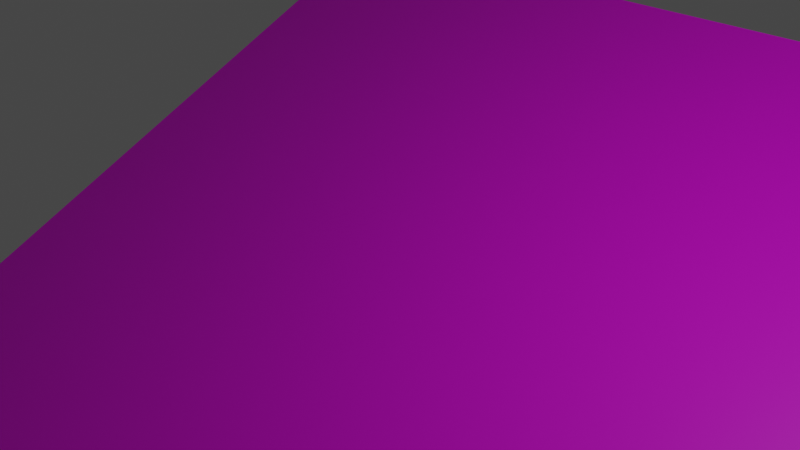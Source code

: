 # Source: transparent.blend  (saved by Blender 2.82.7; exported with 4.5.12 LTS)
import bpy
from mathutils import Matrix  # noqa: F401  (used for matrix-valued properties, if any)

bpy.ops.wm.read_factory_settings(use_empty=True)
scene = bpy.context.scene
scene.name = 'Scene'

# ---- collections
col_collection = bpy.data.collections.new('Collection'); scene.collection.children.link(col_collection)

# ---- images (referenced by path relative to the original .blend; pixels are not part of the script)
import os
ASSET_DIR = os.environ.get("B2B_ASSET_DIR", "")  # directory of the original .blend (textures are referenced by path, not embedded)
HERE = os.path.dirname(os.path.abspath(__file__))  # packed textures are extracted next to this script under _unpacked/

def load_image(name, relpath, width, height, colorspace="sRGB"):
    """Load a texture the original file referenced (path relative to the .blend, or extracted next to this script)."""
    p = next((c for c in (os.path.join(HERE, relpath), os.path.join(ASSET_DIR, relpath)) if relpath and os.path.exists(c)), "")
    if p:
        img = bpy.data.images.load(p, check_existing=True)
        img.name = name
    else:  # same state as the original file: an image datablock whose file is absent (Cycles renders it pink)
        img = bpy.data.images.new(name, width, height)
        img.source = "FILE"
        img.filepath = "//" + (relpath or name)
    img.colorspace_settings.name = colorspace
    return img
img_hole_png = load_image('hole.png', 'hole.png', 1024, 1024, 'sRGB')
img_blue_png = load_image('blue.png', 'blue.png', 1024, 1024, 'sRGB')

# ---- materials (node trees are filled in below, after node groups)
mat_void = bpy.data.materials.new('void')
mat_void.alpha_threshold = 0.0
mat_void.use_transparent_shadow = False
mat_void.line_color = (0.0, 0.0, 0.0, 1.0)
mat_floor = bpy.data.materials.new('floor')
mat_floor.use_transparent_shadow = False
mat_blue = bpy.data.materials.new('blue')
mat_blue.use_transparent_shadow = False

# ---- material node trees
mat_void.use_nodes = True; mat_void.node_tree.nodes.clear()
_N = mat_void.node_tree.nodes; _L = mat_void.node_tree.links
n0 = _N.new('ShaderNodeOutputMaterial'); n0.name = 'Material Output'; n0.location = (300, 300)
n1 = _N.new('ShaderNodeBsdfPrincipled'); n1.name = 'Principled BSDF'; n1.location = (10, 300)
n1.distribution = 'GGX'
n1.subsurface_method = 'BURLEY'
n1.inputs[0].default_value = (0.8, 0.0, 0.1626, 1.0)
n1.inputs[2].default_value = 0.4
n1.inputs[3].default_value = 1.45
n1.inputs[27].default_value = (0.0, 0.0, 0.0, 1.0)
n1.inputs[28].default_value = 1.0
_L.new(n1.outputs[0], n0.inputs[0])
n0.is_active_output = True
mat_floor.use_nodes = True; mat_floor.node_tree.nodes.clear()
_N = mat_floor.node_tree.nodes; _L = mat_floor.node_tree.links
n0 = _N.new('ShaderNodeOutputMaterial'); n0.name = 'Material Output'; n0.location = (300, 300)
n1 = _N.new('ShaderNodeBsdfPrincipled'); n1.name = 'Principled BSDF'; n1.location = (10, 300)
n1.distribution = 'GGX'
n1.subsurface_method = 'BURLEY'
n1.inputs[3].default_value = 1.45
n1.inputs[27].default_value = (0.0, 0.0, 0.0, 1.0)
n1.inputs[28].default_value = 1.0
n2 = _N.new('ShaderNodeTexImage'); n2.name = 'Image Texture'; n2.location = (-319, 244)
n2.image = img_hole_png
_L.new(n1.outputs[0], n0.inputs[0])
_L.new(n2.outputs[0], n1.inputs[0])
n0.is_active_output = True
mat_blue.use_nodes = True; mat_blue.node_tree.nodes.clear()
_N = mat_blue.node_tree.nodes; _L = mat_blue.node_tree.links
n0 = _N.new('ShaderNodeOutputMaterial'); n0.name = 'Material Output'; n0.location = (300, 300)
n1 = _N.new('ShaderNodeBsdfPrincipled'); n1.name = 'Principled BSDF'; n1.location = (10, 300)
n1.distribution = 'GGX'
n1.subsurface_method = 'BURLEY'
n1.inputs[3].default_value = 1.45
n1.inputs[27].default_value = (0.0, 0.0, 0.0, 1.0)
n1.inputs[28].default_value = 1.0
n2 = _N.new('ShaderNodeTexImage'); n2.name = 'Image Texture'; n2.location = (-319, 244)
n2.image = img_blue_png
_L.new(n1.outputs[0], n0.inputs[0])
_L.new(n2.outputs[0], n1.inputs[0])
n0.is_active_output = True

# ---- world
world_world = bpy.data.worlds.new('World'); scene.world = world_world
world_world.use_nodes = True; world_world.node_tree.nodes.clear()
_N = world_world.node_tree.nodes; _L = world_world.node_tree.links
n0 = _N.new('ShaderNodeOutputWorld'); n0.name = 'World Output'; n0.location = (300, 300)
n1 = _N.new('ShaderNodeBackground'); n1.name = 'Background'; n1.location = (10, 300)
n1.inputs[0].default_value = (0.05088, 0.05088, 0.05088, 1.0)
_L.new(n1.outputs[0], n0.inputs[0])
n0.is_active_output = True
world_world.color = (0.05088, 0.05088, 0.05088)
world_world.use_sun_shadow = False
world_world.sun_shadow_jitter_overblur = 0.0

# ---- cameras
cam_camera = bpy.data.cameras.new('Camera')
cam_camera.clip_end = 100.0
cam_camera.ortho_scale = 7.314

# ---- lights
light_light = bpy.data.lights.new('Light', 'POINT')
light_light.transmission_factor = 0.0
light_light.energy = 1000.0
light_light.shadow_soft_size = 0.1
light_light.shadow_maximum_resolution = 0.006
light_light.use_absolute_resolution = True

# ---- meshes
me_cube = bpy.data.meshes.new('Cube')
me_cube.from_pydata([(1.0, 1.0, 1.0), (1.0, 1.0, -1.0), (1.0, -1.0, 1.0), (1.0, -1.0, -1.0), (-1.0, 1.0, 1.0), (-1.0, 1.0, -1.0), (-1.0, -1.0, 1.0), (-1.0, -1.0, -1.0)], [], [(0, 4, 6, 2), (3, 2, 6, 7), (7, 6, 4, 5), (5, 1, 3, 7), (1, 0, 2, 3), (5, 4, 0, 1)])
me_cube.polygons.foreach_set('material_index', [1, 0, 0, 0, 0, 0])
_uv = me_cube.uv_layers.new(name='UVMap')
_uv.uv.foreach_set('vector', [2.0, 0.9998, 0.0002003, 0.9998, 0.0002, -0.9998, 2.0, -0.9998, 0.375, 0.75, 0.625, 0.75, 0.625, 1.0, 0.375, 1.0, 0.375, 0.0, 0.625, 0.0, 0.625, 0.25, 0.375, 0.25, 0.125, 0.5, 0.375, 0.5, 0.375, 0.75, 0.125, 0.75, 0.375, 0.5, 0.625, 0.5, 0.625, 0.75, 0.375, 0.75, 0.375, 0.25, 0.625, 0.25, 0.625, 0.5, 0.375, 0.5])
me_cube.materials.append(mat_void)
me_cube.materials.append(mat_floor)
me_cube.use_remesh_preserve_volume = False
me_cube.use_remesh_preserve_attributes = False
me_cube.use_mirror_vertex_groups = False
me_cube.update()
me_cube_001 = bpy.data.meshes.new('Cube.001')
me_cube_001.from_pydata([(1.0, 1.0, 1.0), (1.0, 1.0, -1.0), (1.0, -1.0, 1.0), (1.0, -1.0, -1.0), (-1.0, 1.0, 1.0), (-1.0, 1.0, -1.0), (-1.0, -1.0, 1.0), (-1.0, -1.0, -1.0)], [], [(0, 4, 6, 2), (3, 2, 6, 7), (7, 6, 4, 5), (5, 1, 3, 7), (1, 0, 2, 3), (5, 4, 0, 1)])
me_cube_001.polygons.foreach_set('material_index', [1, 0, 0, 0, 0, 0])
_uv = me_cube_001.uv_layers.new(name='UVMap')
_uv.uv.foreach_set('vector', [2.0, 0.9998, 0.0002003, 0.9998, 0.0002, -0.9998, 2.0, -0.9998, 0.375, 0.75, 0.625, 0.75, 0.625, 1.0, 0.375, 1.0, 0.375, 0.0, 0.625, 0.0, 0.625, 0.25, 0.375, 0.25, 0.125, 0.5, 0.375, 0.5, 0.375, 0.75, 0.125, 0.75, 0.375, 0.5, 0.625, 0.5, 0.625, 0.75, 0.375, 0.75, 0.375, 0.25, 0.625, 0.25, 0.625, 0.5, 0.375, 0.5])
me_cube_001.materials.append(mat_void)
me_cube_001.materials.append(mat_blue)
me_cube_001.use_remesh_preserve_volume = False
me_cube_001.use_remesh_preserve_attributes = False
me_cube_001.use_mirror_vertex_groups = False
me_cube_001.update()

# ---- objects
ob_cube = bpy.data.objects.new('Cube', me_cube)
ob_light = bpy.data.objects.new('Light', light_light)
ob_camera = bpy.data.objects.new('Camera', cam_camera)
ob_cube_001 = bpy.data.objects.new('Cube.001', me_cube_001)

# ---- transforms, parenting, visibility, modifiers, constraints
ob_cube.location = (0.0, 0.0, -5.365)
ob_cube.rotation_euler = (0.4635, -0.0, 0.0)
ob_cube.scale = (10.0, 10.0, 1.0)
ob_cube.lock_rotations_4d = False
ob_cube.empty_display_type = 'ARROWS'
ob_cube.lineart.crease_threshold = 0.0
ob_light.location = (4.076, 1.005, 5.904)
ob_light.rotation_euler = (0.6503, 0.05522, 1.866)
ob_light.lock_rotations_4d = False
ob_light.empty_display_type = 'ARROWS'
ob_light.color = (0.0, 0.0, 0.0, 0.0)
ob_light.lineart.crease_threshold = 0.0
ob_camera.location = (7.359, -6.926, 4.958)
ob_camera.rotation_euler = (1.109, 0.0, 0.8149)
ob_camera.lock_rotations_4d = False
ob_camera.empty_display_type = 'ARROWS'
ob_camera.color = (0.0, 0.0, 0.0, 0.0)
ob_camera.display_type = 'WIRE'
ob_camera.lineart.crease_threshold = 0.0
ob_cube_001.location = (4.207, 0.0, -15.44)
ob_cube_001.rotation_euler = (0.4635, -0.0, 0.0)
ob_cube_001.scale = (10.0, 10.0, 1.0)
ob_cube_001.lock_rotations_4d = False
ob_cube_001.empty_display_type = 'ARROWS'
ob_cube_001.lineart.crease_threshold = 0.0

# ---- collection membership
col_collection.objects.link(ob_cube)
col_collection.objects.link(ob_light)
col_collection.objects.link(ob_camera)
col_collection.objects.link(ob_cube_001)

# ---- scene / render settings (as saved in the file)
scene.camera = ob_camera
scene.frame_start = 1; scene.frame_end = 250; scene.frame_set(1)
scene.render.engine = 'BLENDER_EEVEE_NEXT'
scene.cycles.use_denoising = False
scene.cycles.samples = 128
scene.cycles.sampling_pattern = 'TABULATED_SOBOL'
scene.cycles.use_adaptive_sampling = False
scene.cycles.use_light_tree = False
scene.view_settings.view_transform = 'Filmic'
bpy.context.view_layer.update()
